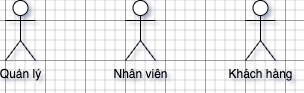

The diagram above was exported from draw.io. Its source (the exported page's mxGraphModel, read from the mxfile embedded in the PNG):
<mxGraphModel dx="984" dy="657" grid="1" gridSize="10" guides="1" tooltips="1" connect="1" arrows="1" fold="1" page="1" pageScale="1" pageWidth="827" pageHeight="1169" math="0" shadow="0">
  <root>
    <mxCell id="0" />
    <mxCell id="1" parent="0" />
    <mxCell id="kD6JFz2diI4AuVaaFEJQ-1" value="Quản lý" style="shape=umlActor;verticalLabelPosition=bottom;verticalAlign=top;html=1;outlineConnect=0;" vertex="1" parent="1">
      <mxGeometry x="240" y="180" width="30" height="60" as="geometry" />
    </mxCell>
    <mxCell id="kD6JFz2diI4AuVaaFEJQ-2" value="Nhân viên" style="shape=umlActor;verticalLabelPosition=bottom;verticalAlign=top;html=1;outlineConnect=0;" vertex="1" parent="1">
      <mxGeometry x="360" y="180" width="30" height="60" as="geometry" />
    </mxCell>
    <mxCell id="kD6JFz2diI4AuVaaFEJQ-3" value="Khách hàng" style="shape=umlActor;verticalLabelPosition=bottom;verticalAlign=top;html=1;outlineConnect=0;" vertex="1" parent="1">
      <mxGeometry x="480" y="180" width="30" height="60" as="geometry" />
    </mxCell>
  </root>
</mxGraphModel>